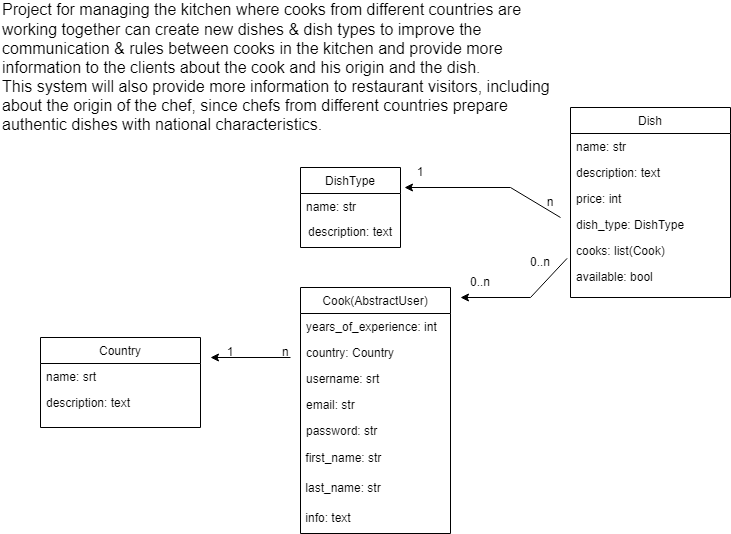

The diagram above was exported from draw.io. Its source (the exported page's mxGraphModel, read from the mxfile embedded in the PNG):
<mxGraphModel dx="1195" dy="630" grid="1" gridSize="10" guides="1" tooltips="1" connect="1" arrows="1" fold="1" page="1" pageScale="1" pageWidth="827" pageHeight="1169" math="0" shadow="0">
  <root>
    <mxCell id="WIyWlLk6GJQsqaUBKTNV-0" />
    <mxCell id="WIyWlLk6GJQsqaUBKTNV-1" parent="WIyWlLk6GJQsqaUBKTNV-0" />
    <mxCell id="zkfFHV4jXpPFQw0GAbJ--0" value="Country" style="swimlane;fontStyle=0;align=center;verticalAlign=top;childLayout=stackLayout;horizontal=1;startSize=26;horizontalStack=0;resizeParent=1;resizeLast=0;collapsible=1;marginBottom=0;rounded=0;shadow=0;strokeWidth=1;" parent="WIyWlLk6GJQsqaUBKTNV-1" vertex="1">
      <mxGeometry x="50" y="360" width="160" height="90" as="geometry">
        <mxRectangle x="230" y="140" width="160" height="26" as="alternateBounds" />
      </mxGeometry>
    </mxCell>
    <mxCell id="zkfFHV4jXpPFQw0GAbJ--1" value="name: srt" style="text;align=left;verticalAlign=top;spacingLeft=4;spacingRight=4;overflow=hidden;rotatable=0;points=[[0,0.5],[1,0.5]];portConstraint=eastwest;" parent="zkfFHV4jXpPFQw0GAbJ--0" vertex="1">
      <mxGeometry y="26" width="160" height="26" as="geometry" />
    </mxCell>
    <mxCell id="zkfFHV4jXpPFQw0GAbJ--2" value="description: text" style="text;align=left;verticalAlign=top;spacingLeft=4;spacingRight=4;overflow=hidden;rotatable=0;points=[[0,0.5],[1,0.5]];portConstraint=eastwest;rounded=0;shadow=0;html=0;" parent="zkfFHV4jXpPFQw0GAbJ--0" vertex="1">
      <mxGeometry y="52" width="160" height="26" as="geometry" />
    </mxCell>
    <mxCell id="zkfFHV4jXpPFQw0GAbJ--6" value="Cook(AbstractUser)" style="swimlane;fontStyle=0;align=center;verticalAlign=top;childLayout=stackLayout;horizontal=1;startSize=26;horizontalStack=0;resizeParent=1;resizeLast=0;collapsible=1;marginBottom=0;rounded=0;shadow=0;strokeWidth=1;" parent="WIyWlLk6GJQsqaUBKTNV-1" vertex="1">
      <mxGeometry x="310" y="310" width="150" height="246" as="geometry">
        <mxRectangle x="130" y="380" width="160" height="26" as="alternateBounds" />
      </mxGeometry>
    </mxCell>
    <mxCell id="zkfFHV4jXpPFQw0GAbJ--7" value="years_of_experience: int" style="text;align=left;verticalAlign=top;spacingLeft=4;spacingRight=4;overflow=hidden;rotatable=0;points=[[0,0.5],[1,0.5]];portConstraint=eastwest;" parent="zkfFHV4jXpPFQw0GAbJ--6" vertex="1">
      <mxGeometry y="26" width="150" height="26" as="geometry" />
    </mxCell>
    <mxCell id="zkfFHV4jXpPFQw0GAbJ--8" value="country: Country" style="text;align=left;verticalAlign=top;spacingLeft=4;spacingRight=4;overflow=hidden;rotatable=0;points=[[0,0.5],[1,0.5]];portConstraint=eastwest;rounded=0;shadow=0;html=0;" parent="zkfFHV4jXpPFQw0GAbJ--6" vertex="1">
      <mxGeometry y="52" width="150" height="26" as="geometry" />
    </mxCell>
    <mxCell id="zkfFHV4jXpPFQw0GAbJ--11" value="username: srt" style="text;align=left;verticalAlign=top;spacingLeft=4;spacingRight=4;overflow=hidden;rotatable=0;points=[[0,0.5],[1,0.5]];portConstraint=eastwest;" parent="zkfFHV4jXpPFQw0GAbJ--6" vertex="1">
      <mxGeometry y="78" width="150" height="26" as="geometry" />
    </mxCell>
    <mxCell id="zkfFHV4jXpPFQw0GAbJ--3" value="email: str" style="text;align=left;verticalAlign=top;spacingLeft=4;spacingRight=4;overflow=hidden;rotatable=0;points=[[0,0.5],[1,0.5]];portConstraint=eastwest;rounded=0;shadow=0;html=0;" parent="zkfFHV4jXpPFQw0GAbJ--6" vertex="1">
      <mxGeometry y="104" width="150" height="26" as="geometry" />
    </mxCell>
    <mxCell id="zkfFHV4jXpPFQw0GAbJ--5" value="password: str" style="text;align=left;verticalAlign=top;spacingLeft=4;spacingRight=4;overflow=hidden;rotatable=0;points=[[0,0.5],[1,0.5]];portConstraint=eastwest;" parent="zkfFHV4jXpPFQw0GAbJ--6" vertex="1">
      <mxGeometry y="130" width="150" height="26" as="geometry" />
    </mxCell>
    <mxCell id="xJNawZPU_3ivjoiTEtxq-5" value="&amp;nbsp;first_name: str" style="text;html=1;align=left;verticalAlign=middle;whiteSpace=wrap;rounded=0;" vertex="1" parent="zkfFHV4jXpPFQw0GAbJ--6">
      <mxGeometry y="156" width="150" height="30" as="geometry" />
    </mxCell>
    <mxCell id="xJNawZPU_3ivjoiTEtxq-6" value="&amp;nbsp;last_name: str" style="text;html=1;align=left;verticalAlign=middle;whiteSpace=wrap;rounded=0;" vertex="1" parent="zkfFHV4jXpPFQw0GAbJ--6">
      <mxGeometry y="186" width="150" height="30" as="geometry" />
    </mxCell>
    <mxCell id="xJNawZPU_3ivjoiTEtxq-13" value="&amp;nbsp;info: text" style="text;html=1;align=left;verticalAlign=middle;whiteSpace=wrap;rounded=0;" vertex="1" parent="zkfFHV4jXpPFQw0GAbJ--6">
      <mxGeometry y="216" width="150" height="30" as="geometry" />
    </mxCell>
    <mxCell id="zkfFHV4jXpPFQw0GAbJ--13" value="DishType" style="swimlane;fontStyle=0;align=center;verticalAlign=top;childLayout=stackLayout;horizontal=1;startSize=26;horizontalStack=0;resizeParent=1;resizeLast=0;collapsible=1;marginBottom=0;rounded=0;shadow=0;strokeWidth=1;" parent="WIyWlLk6GJQsqaUBKTNV-1" vertex="1">
      <mxGeometry x="310" y="190" width="100" height="80" as="geometry">
        <mxRectangle x="340" y="380" width="170" height="26" as="alternateBounds" />
      </mxGeometry>
    </mxCell>
    <mxCell id="zkfFHV4jXpPFQw0GAbJ--14" value="name: str" style="text;align=left;verticalAlign=top;spacingLeft=4;spacingRight=4;overflow=hidden;rotatable=0;points=[[0,0.5],[1,0.5]];portConstraint=eastwest;" parent="zkfFHV4jXpPFQw0GAbJ--13" vertex="1">
      <mxGeometry y="26" width="100" height="24" as="geometry" />
    </mxCell>
    <mxCell id="xJNawZPU_3ivjoiTEtxq-4" value="description: text" style="text;html=1;align=center;verticalAlign=middle;whiteSpace=wrap;rounded=0;" vertex="1" parent="zkfFHV4jXpPFQw0GAbJ--13">
      <mxGeometry y="50" width="100" height="30" as="geometry" />
    </mxCell>
    <mxCell id="zkfFHV4jXpPFQw0GAbJ--17" value="Dish" style="swimlane;fontStyle=0;align=center;verticalAlign=top;childLayout=stackLayout;horizontal=1;startSize=26;horizontalStack=0;resizeParent=1;resizeLast=0;collapsible=1;marginBottom=0;rounded=0;shadow=0;strokeWidth=1;" parent="WIyWlLk6GJQsqaUBKTNV-1" vertex="1">
      <mxGeometry x="580" y="130" width="160" height="190" as="geometry">
        <mxRectangle x="550" y="140" width="160" height="26" as="alternateBounds" />
      </mxGeometry>
    </mxCell>
    <mxCell id="zkfFHV4jXpPFQw0GAbJ--18" value="name: str" style="text;align=left;verticalAlign=top;spacingLeft=4;spacingRight=4;overflow=hidden;rotatable=0;points=[[0,0.5],[1,0.5]];portConstraint=eastwest;" parent="zkfFHV4jXpPFQw0GAbJ--17" vertex="1">
      <mxGeometry y="26" width="160" height="26" as="geometry" />
    </mxCell>
    <mxCell id="zkfFHV4jXpPFQw0GAbJ--19" value="description: text" style="text;align=left;verticalAlign=top;spacingLeft=4;spacingRight=4;overflow=hidden;rotatable=0;points=[[0,0.5],[1,0.5]];portConstraint=eastwest;rounded=0;shadow=0;html=0;" parent="zkfFHV4jXpPFQw0GAbJ--17" vertex="1">
      <mxGeometry y="52" width="160" height="26" as="geometry" />
    </mxCell>
    <mxCell id="zkfFHV4jXpPFQw0GAbJ--20" value="price: int" style="text;align=left;verticalAlign=top;spacingLeft=4;spacingRight=4;overflow=hidden;rotatable=0;points=[[0,0.5],[1,0.5]];portConstraint=eastwest;rounded=0;shadow=0;html=0;" parent="zkfFHV4jXpPFQw0GAbJ--17" vertex="1">
      <mxGeometry y="78" width="160" height="26" as="geometry" />
    </mxCell>
    <mxCell id="zkfFHV4jXpPFQw0GAbJ--21" value="dish_type: DishType" style="text;align=left;verticalAlign=top;spacingLeft=4;spacingRight=4;overflow=hidden;rotatable=0;points=[[0,0.5],[1,0.5]];portConstraint=eastwest;rounded=0;shadow=0;html=0;" parent="zkfFHV4jXpPFQw0GAbJ--17" vertex="1">
      <mxGeometry y="104" width="160" height="26" as="geometry" />
    </mxCell>
    <mxCell id="zkfFHV4jXpPFQw0GAbJ--24" value="cooks: list(Cook)" style="text;align=left;verticalAlign=top;spacingLeft=4;spacingRight=4;overflow=hidden;rotatable=0;points=[[0,0.5],[1,0.5]];portConstraint=eastwest;" parent="zkfFHV4jXpPFQw0GAbJ--17" vertex="1">
      <mxGeometry y="130" width="160" height="26" as="geometry" />
    </mxCell>
    <mxCell id="zkfFHV4jXpPFQw0GAbJ--25" value="available: bool" style="text;align=left;verticalAlign=top;spacingLeft=4;spacingRight=4;overflow=hidden;rotatable=0;points=[[0,0.5],[1,0.5]];portConstraint=eastwest;" parent="zkfFHV4jXpPFQw0GAbJ--17" vertex="1">
      <mxGeometry y="156" width="160" height="26" as="geometry" />
    </mxCell>
    <mxCell id="xJNawZPU_3ivjoiTEtxq-0" value="" style="endArrow=classic;html=1;rounded=0;" edge="1" parent="WIyWlLk6GJQsqaUBKTNV-1">
      <mxGeometry width="50" height="50" relative="1" as="geometry">
        <mxPoint x="570" y="240" as="sourcePoint" />
        <mxPoint x="414" y="210" as="targetPoint" />
        <Array as="points">
          <mxPoint x="520" y="210" />
        </Array>
      </mxGeometry>
    </mxCell>
    <mxCell id="xJNawZPU_3ivjoiTEtxq-2" value="n" style="text;html=1;align=center;verticalAlign=middle;whiteSpace=wrap;rounded=0;" vertex="1" parent="WIyWlLk6GJQsqaUBKTNV-1">
      <mxGeometry x="550" y="210" width="20" height="30" as="geometry" />
    </mxCell>
    <mxCell id="xJNawZPU_3ivjoiTEtxq-3" value="1" style="text;html=1;align=center;verticalAlign=middle;whiteSpace=wrap;rounded=0;" vertex="1" parent="WIyWlLk6GJQsqaUBKTNV-1">
      <mxGeometry x="400" y="180" width="60" height="30" as="geometry" />
    </mxCell>
    <mxCell id="xJNawZPU_3ivjoiTEtxq-7" value="n" style="text;html=1;align=left;verticalAlign=middle;whiteSpace=wrap;rounded=0;" vertex="1" parent="WIyWlLk6GJQsqaUBKTNV-1">
      <mxGeometry x="290" y="360" width="60" height="30" as="geometry" />
    </mxCell>
    <mxCell id="xJNawZPU_3ivjoiTEtxq-8" value="" style="endArrow=classic;html=1;rounded=0;" edge="1" parent="WIyWlLk6GJQsqaUBKTNV-1">
      <mxGeometry width="50" height="50" relative="1" as="geometry">
        <mxPoint x="300" y="380" as="sourcePoint" />
        <mxPoint x="220" y="380" as="targetPoint" />
      </mxGeometry>
    </mxCell>
    <mxCell id="xJNawZPU_3ivjoiTEtxq-9" value="1" style="text;html=1;align=center;verticalAlign=middle;whiteSpace=wrap;rounded=0;" vertex="1" parent="WIyWlLk6GJQsqaUBKTNV-1">
      <mxGeometry x="210" y="360" width="60" height="30" as="geometry" />
    </mxCell>
    <mxCell id="xJNawZPU_3ivjoiTEtxq-10" value="" style="endArrow=classic;html=1;rounded=0;exitX=-0.021;exitY=0.801;exitDx=0;exitDy=0;exitPerimeter=0;" edge="1" parent="WIyWlLk6GJQsqaUBKTNV-1" source="zkfFHV4jXpPFQw0GAbJ--24">
      <mxGeometry width="50" height="50" relative="1" as="geometry">
        <mxPoint x="570" y="280" as="sourcePoint" />
        <mxPoint x="470" y="320" as="targetPoint" />
        <Array as="points">
          <mxPoint x="540" y="320" />
        </Array>
      </mxGeometry>
    </mxCell>
    <mxCell id="xJNawZPU_3ivjoiTEtxq-11" value="0..n" style="text;html=1;align=center;verticalAlign=middle;whiteSpace=wrap;rounded=0;" vertex="1" parent="WIyWlLk6GJQsqaUBKTNV-1">
      <mxGeometry x="520" y="270" width="60" height="30" as="geometry" />
    </mxCell>
    <mxCell id="xJNawZPU_3ivjoiTEtxq-12" value="0..n" style="text;html=1;align=center;verticalAlign=middle;whiteSpace=wrap;rounded=0;" vertex="1" parent="WIyWlLk6GJQsqaUBKTNV-1">
      <mxGeometry x="460" y="290" width="60" height="30" as="geometry" />
    </mxCell>
    <mxCell id="xJNawZPU_3ivjoiTEtxq-14" value="&lt;font style=&quot;font-size: 16px;&quot;&gt;Project for managing the kitchen where cooks from different countries are working together can create new dishes &amp;amp; dish types to improve the communication &amp;amp; rules between cooks in the kitchen and provide more information to the clients about the cook and his origin and the dish.&lt;br&gt;This system will also provide more information to restaurant visitors, including about the origin of the chef, since chefs from different countries prepare authentic dishes with national characteristics.&lt;/font&gt;" style="text;html=1;align=left;verticalAlign=middle;whiteSpace=wrap;rounded=0;" vertex="1" parent="WIyWlLk6GJQsqaUBKTNV-1">
      <mxGeometry x="10" y="30" width="550" height="120" as="geometry" />
    </mxCell>
  </root>
</mxGraphModel>